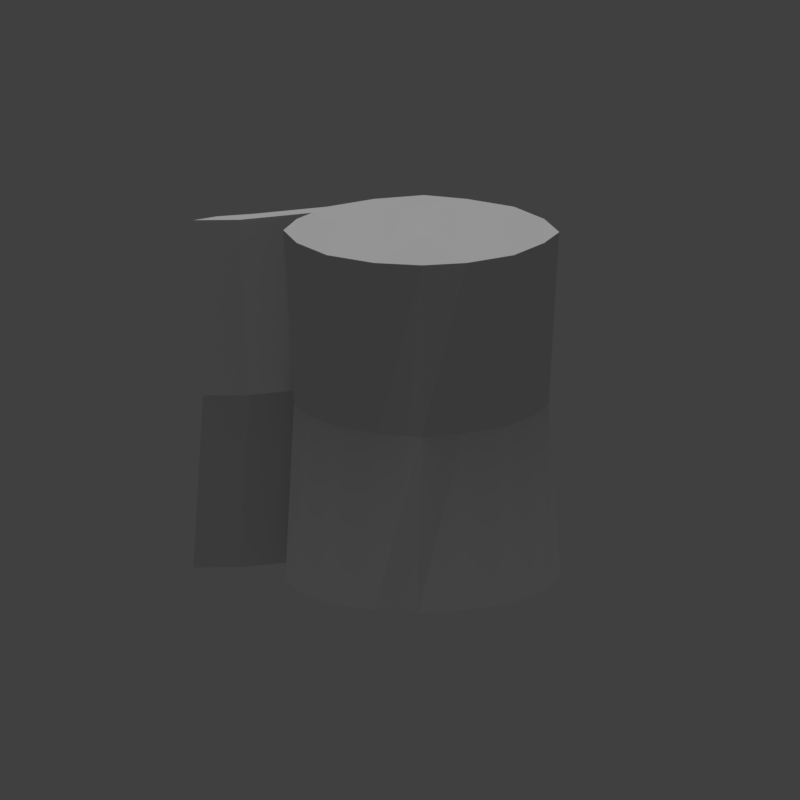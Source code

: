 # Source: Gauze.blend  (saved by Blender 2.77.0; exported with 4.5.12 LTS)
import bpy
from mathutils import Matrix  # noqa: F401  (used for matrix-valued properties, if any)

bpy.ops.wm.read_factory_settings(use_empty=True)
scene = bpy.context.scene
scene.name = 'Scene'

# ---- collections
col_collection_1 = bpy.data.collections.new('Collection 1'); scene.collection.children.link(col_collection_1)

# ---- materials (node trees are filled in below, after node groups)
mat_material_001 = bpy.data.materials.new('Material.001')
mat_material_001.alpha_threshold = 0.0
mat_material_001.use_transparent_shadow = False
mat_material_001.roughness = 0.5

# ---- material node trees

# ---- world
world_world = bpy.data.worlds.new('World'); scene.world = world_world
world_world.color = (0.05088, 0.05088, 0.05088)
world_world.use_sun_shadow = False
world_world.sun_shadow_jitter_overblur = 0.0
world_world.cycles.sampling_method = 'MANUAL'

# ---- cameras
cam_camera = bpy.data.cameras.new('Camera')
cam_camera.type = 'ORTHO'
cam_camera.clip_end = 100.0
cam_camera.lens = 35.0
cam_camera.sensor_width = 32.0
cam_camera.sensor_height = 18.0
cam_camera.ortho_scale = 7.314
cam_camera.dof.focus_distance = 0.0
cam_camera.dof.aperture_fstop = 128.0

# ---- lights
light_sun = bpy.data.lights.new('Sun', 'SUN')
light_sun.transmission_factor = 0.0
light_sun.angle = 0.1993
light_sun.energy = 1.0
light_sun.shadow_buffer_clip_start = 0.5
light_sun.shadow_soft_size = 0.1
light_sun.shadow_cascade_max_distance = 1000.0

# ---- meshes
me_cube_001 = bpy.data.meshes.new('Cube.001')
me_cube_001.from_pydata([(-0.9012, -0.9052, -1.0), (-0.9259, -0.8701, 2.288), (-0.8573, 0.8877, -1.0), (-0.8722, 0.8498, 2.288), (0.8395, -0.8708, -1.0), (0.8727, -0.9198, 2.288), (0.855, 0.8925, -1.0), (0.9051, 0.8686, 2.288), (-1.21, 0.0, 2.288), (-1.21, 0.0, -1.0), (1.21, 0.0, 2.288), (1.21, 0.0, -1.0), (-0.8309, -0.8265, 0.6442), (-0.8338, 0.8169, 0.6442), (0.8282, 0.8059, 0.6442), (0.8155, -0.8385, 0.6442), (1.102, 0.0, 0.6442), (-1.102, 0.0, 0.6442), (0.0, 1.21, 2.288), (0.0, 1.21, -1.0), (0.0, -1.21, 2.288), (0.0, -1.21, -1.0), (0.0, 0.0, 2.288), (0.0, 0.0, -1.0), (0.0, -1.102, 0.6442), (0.0, 1.102, 0.6442), (-1.1, 0.5, 2.288), (1.1, 0.5, -1.0), (-1.1, 0.5, -1.0), (1.1, 0.5, 2.288), (1.002, 0.4555, 0.6442), (-1.002, 0.4555, 0.6442), (0.0, 0.5, 2.358), (0.0, 0.5, -1.084), (-1.1, -0.5, -1.0), (1.1, -0.5, 2.288), (-1.1, -0.5, 2.288), (1.1, -0.5, -1.0), (-1.002, -0.4555, 0.6442), (1.002, -0.4555, 0.6442), (0.0, -0.5, -1.084), (0.0, -0.5, 2.358), (0.5, 1.1, 2.288), (0.5, -1.1, -1.0), (0.5, 0.0, -1.084), (0.4555, -1.002, 0.6442), (0.5, 1.1, -1.0), (0.5, -1.1, 2.288), (0.5, 0.0, 2.358), (0.4555, 1.002, 0.6442), (0.5, 0.5, 2.358), (0.5, 0.5, -1.084), (0.5, -0.5, 2.358), (0.5, -0.5, -1.084), (-0.5, 1.1, -1.0), (-0.5, -1.1, 2.288), (-0.5, 0.0, 2.358), (-0.4555, 1.002, 0.6442), (-0.5, 1.1, 2.288), (-0.5, -1.1, -1.0), (-0.5, 0.0, -1.084), (-0.4555, -1.002, 0.6442), (-0.5, 0.5, -1.084), (-0.5, 0.5, 2.358), (-0.5, -0.5, -1.084), (-0.5, -0.5, 2.358), (1.155, 0.25, 2.288), (1.052, 0.2278, 0.6442), (1.155, 0.25, -1.0), (1.448, 0.8939, 2.288), (1.503, 0.6439, 2.288), (1.395, 0.6439, 0.6442), (1.503, 0.6439, -1.0), (1.345, 0.8716, 0.6442), (1.448, 0.8939, -1.0), (1.736, 1.2, 2.288), (1.679, 0.9503, 2.288), (1.571, 0.9503, 0.6442), (1.679, 0.9503, -1.0), (1.633, 1.178, 0.6442), (1.736, 1.2, -1.0)], [], [(31, 13, 2, 28), (49, 14, 6, 46), (39, 15, 4, 37), (61, 12, 0, 59), (51, 46, 6, 27), (63, 58, 3, 26), (65, 56, 8, 36), (53, 44, 11, 37), (67, 66, 69, 73), (38, 17, 9, 34), (36, 8, 17, 38), (68, 27, 30, 67), (55, 1, 12, 61), (35, 5, 15, 39), (42, 7, 14, 49), (26, 3, 13, 31), (58, 18, 25, 57), (47, 20, 24, 45), (64, 60, 23, 40), (52, 48, 22, 41), (50, 42, 18, 32), (62, 54, 19, 33), (45, 24, 21, 43), (57, 25, 19, 54), (60, 62, 33, 23), (48, 50, 32, 22), (8, 26, 31, 17), (7, 29, 30, 14), (14, 30, 27, 6), (56, 63, 26, 8), (44, 51, 27, 68, 11), (17, 31, 28, 9), (47, 52, 41, 20), (59, 64, 40, 21), (10, 35, 39, 16), (1, 36, 38, 12), (12, 38, 34, 0), (43, 53, 37, 4), (55, 65, 36, 1), (16, 39, 37, 11), (21, 40, 53, 43), (5, 35, 52, 47), (23, 33, 51, 44), (10, 66, 29, 50, 48), (15, 45, 43, 4), (29, 7, 42, 50), (35, 10, 48, 52), (5, 47, 45, 15), (18, 42, 49, 25), (40, 23, 44, 53), (33, 19, 46, 51), (25, 49, 46, 19), (20, 41, 65, 55), (0, 34, 64, 59), (22, 32, 63, 56), (9, 28, 62, 60), (13, 57, 54, 2), (28, 2, 54, 62), (34, 9, 60, 64), (3, 58, 57, 13), (20, 55, 61, 24), (41, 22, 56, 65), (32, 18, 58, 63), (24, 61, 59, 21), (10, 16, 71, 70), (67, 30, 29, 66), (71, 72, 78, 77), (74, 73, 79, 80), (11, 68, 74, 72), (16, 11, 72, 71), (66, 10, 70, 69), (68, 67, 73, 74), (78, 80, 79, 77), (75, 76, 77, 79), (73, 69, 75, 79), (72, 74, 80, 78), (70, 71, 77, 76), (69, 70, 76, 75)])
_uv = me_cube_001.uv_layers.new(name='UVMap')
_uv.uv.foreach_set('vector', [0.311, 0.1753, 0.2674, 0.1751, 0.2637, 0.0003607, 0.3103, 0.0004061, 0.12, 0.1751, 0.07478, 0.1749, 0.0745, 0.002377, 0.1166, 0.001449, 0.6948, 0.1762, 0.6489, 0.1764, 0.6512, 0.003295, 0.6971, 0.00396, 0.5041, 0.176, 0.4585, 0.1759, 0.4601, 0.0001207, 0.5054, 0.001002, 0.1647, 0.4138, 0.1513, 0.3515, 0.1926, 0.3649, 0.2268, 0.3998, 0.3116, 0.5159, 0.2978, 0.5778, 0.2652, 0.5437, 0.2496, 0.5025, 0.3341, 0.4135, 0.3228, 0.4647, 0.2496, 0.4487, 0.2722, 0.3998, 0.1871, 0.5161, 0.176, 0.4649, 0.2494, 0.4488, 0.2494, 0.5027, 0.9999, 0.1749, 0.9993, 0.3425, 0.9272, 0.3453, 0.9266, 0.1752, 0.4136, 0.1755, 0.3623, 0.1754, 0.3623, 0.0001194, 0.4143, 0.0004508, 0.4134, 0.351, 0.3613, 0.351, 0.3623, 0.1754, 0.4136, 0.1755, 0.001223, 0.005118, 0.02747, 0.003906, 0.03321, 0.1748, 0.0089, 0.1747, 0.5043, 0.3507, 0.4553, 0.3513, 0.4585, 0.1759, 0.5041, 0.176, 0.6986, 0.3487, 0.6502, 0.35, 0.6489, 0.1764, 0.6948, 0.1762, 0.1164, 0.3486, 0.0689, 0.3477, 0.07478, 0.1749, 0.12, 0.1751, 0.3092, 0.3504, 0.2664, 0.3501, 0.2674, 0.1751, 0.311, 0.1753, 0.2207, 0.3498, 0.1685, 0.3496, 0.1706, 0.1752, 0.2214, 0.1752, 0.6081, 0.3502, 0.5562, 0.3508, 0.5552, 0.1762, 0.6061, 0.1763, 0.0848, 0.5386, 0.07352, 0.4874, 0.1248, 0.4761, 0.136, 0.5274, 0.4365, 0.436, 0.4253, 0.4872, 0.3741, 0.476, 0.3853, 0.4247, 0.414, 0.5384, 0.4006, 0.6004, 0.3467, 0.6004, 0.3628, 0.5272, 0.06236, 0.4362, 0.04845, 0.3741, 0.09742, 0.3515, 0.1135, 0.4249, 0.6061, 0.1763, 0.5552, 0.1762, 0.5573, 0.001314, 0.6093, 0.002277, 0.2214, 0.1752, 0.1706, 0.1752, 0.1688, 0.000529, 0.221, 0.0003629, 0.07352, 0.4874, 0.06236, 0.4362, 0.1135, 0.4249, 0.1248, 0.4761, 0.4253, 0.4872, 0.414, 0.5384, 0.3628, 0.5272, 0.3741, 0.476, 0.3613, 0.351, 0.3092, 0.3504, 0.311, 0.1753, 0.3623, 0.1754, 0.0689, 0.3477, 0.02639, 0.3459, 0.03321, 0.1748, 0.07478, 0.1749, 0.07478, 0.1749, 0.03321, 0.1748, 0.02747, 0.003906, 0.0745, 0.002377, 0.3228, 0.4647, 0.3116, 0.5159, 0.2496, 0.5025, 0.2496, 0.4487, 0.176, 0.4649, 0.1647, 0.4138, 0.2268, 0.3998, 0.2382, 0.4243, 0.2494, 0.4488, 0.3623, 0.1754, 0.311, 0.1753, 0.3103, 0.0004061, 0.3623, 0.0001194, 0.4503, 0.3741, 0.4365, 0.436, 0.3853, 0.4247, 0.4014, 0.3515, 0.09818, 0.6008, 0.0848, 0.5386, 0.136, 0.5274, 0.1521, 0.6008, 0.751, 0.3472, 0.6986, 0.3487, 0.6948, 0.1762, 0.7443, 0.176, 0.4553, 0.3513, 0.4134, 0.351, 0.4136, 0.1755, 0.4585, 0.1759, 0.4585, 0.1759, 0.4136, 0.1755, 0.4143, 0.0004508, 0.4601, 0.0001207, 0.2011, 0.5782, 0.1871, 0.5161, 0.2494, 0.5027, 0.2309, 0.5469, 0.3475, 0.3515, 0.3341, 0.4135, 0.2722, 0.3998, 0.2985, 0.3656, 0.7443, 0.176, 0.6948, 0.1762, 0.6971, 0.00396, 0.7495, 0.004954, 0.1521, 0.6008, 0.136, 0.5274, 0.1871, 0.5161, 0.2011, 0.5782, 0.4846, 0.4011, 0.4985, 0.4494, 0.4365, 0.436, 0.4503, 0.3741, 0.1248, 0.4761, 0.1135, 0.4249, 0.1647, 0.4138, 0.176, 0.4649, 0.4985, 0.5033, 0.4873, 0.5277, 0.4759, 0.5522, 0.414, 0.5384, 0.4253, 0.4872, 0.6489, 0.1764, 0.6061, 0.1763, 0.6093, 0.002277, 0.6512, 0.003295, 0.4759, 0.5522, 0.4475, 0.5857, 0.4006, 0.6004, 0.414, 0.5384, 0.4985, 0.4494, 0.4985, 0.5033, 0.4253, 0.4872, 0.4365, 0.436, 0.6502, 0.35, 0.6081, 0.3502, 0.6061, 0.1763, 0.6489, 0.1764, 0.1685, 0.3496, 0.1164, 0.3486, 0.12, 0.1751, 0.1706, 0.1752, 0.136, 0.5274, 0.1248, 0.4761, 0.176, 0.4649, 0.1871, 0.5161, 0.1135, 0.4249, 0.09742, 0.3515, 0.1513, 0.3515, 0.1647, 0.4138, 0.1706, 0.1752, 0.12, 0.1751, 0.1166, 0.001449, 0.1688, 0.000529, 0.4014, 0.3515, 0.3853, 0.4247, 0.3341, 0.4135, 0.3475, 0.3515, 0.05241, 0.5897, 0.02268, 0.5525, 0.0848, 0.5386, 0.09818, 0.6008, 0.3741, 0.476, 0.3628, 0.5272, 0.3116, 0.5159, 0.3228, 0.4647, 0.0001194, 0.5035, 0.0001293, 0.4496, 0.06236, 0.4362, 0.07352, 0.4874, 0.2674, 0.1751, 0.2214, 0.1752, 0.221, 0.0003629, 0.2637, 0.0003607, 0.0001293, 0.4496, 0.01641, 0.4041, 0.04845, 0.3741, 0.06236, 0.4362, 0.02268, 0.5525, 0.0001194, 0.5035, 0.07352, 0.4874, 0.0848, 0.5386, 0.2664, 0.3501, 0.2207, 0.3498, 0.2214, 0.1752, 0.2674, 0.1751, 0.5562, 0.3508, 0.5043, 0.3507, 0.5041, 0.176, 0.5552, 0.1762, 0.3853, 0.4247, 0.3741, 0.476, 0.3228, 0.4647, 0.3341, 0.4135, 0.3628, 0.5272, 0.3467, 0.6004, 0.2978, 0.5778, 0.3116, 0.5159, 0.5552, 0.1762, 0.5041, 0.176, 0.5054, 0.001002, 0.5573, 0.001314, 0.751, 0.3472, 0.7443, 0.176, 0.8195, 0.1757, 0.8229, 0.3472, 0.0089, 0.1747, 0.03321, 0.1748, 0.02639, 0.3459, 0.0001194, 0.3446, 0.8195, 0.1757, 0.8214, 0.004218, 0.8576, 0.003256, 0.857, 0.1756, 0.9256, 0.005196, 0.9266, 0.1752, 0.882, 0.1754, 0.8835, 0.002859, 0.2496, 0.6167, 0.2711, 0.6006, 0.3453, 0.6006, 0.3238, 0.6167, 0.7443, 0.176, 0.7495, 0.004954, 0.8214, 0.004218, 0.8195, 0.1757, 0.4083, 0.6174, 0.3873, 0.6006, 0.4615, 0.603, 0.4825, 0.6198, 0.9978, 0.007328, 0.9999, 0.1749, 0.9266, 0.1752, 0.9256, 0.005196, 0.8576, 0.003256, 0.8835, 0.002859, 0.882, 0.1754, 0.857, 0.1756, 0.885, 0.348, 0.8592, 0.3479, 0.857, 0.1756, 0.882, 0.1754, 0.9266, 0.1752, 0.9272, 0.3453, 0.885, 0.348, 0.882, 0.1754, 0.3238, 0.6167, 0.3453, 0.6006, 0.3871, 0.6149, 0.3608, 0.6203, 0.8229, 0.3472, 0.8195, 0.1757, 0.857, 0.1756, 0.8592, 0.3479, 0.4825, 0.6198, 0.4615, 0.603, 0.4985, 0.6006, 0.5247, 0.6069])
me_cube_001.materials.append(mat_material_001)
me_cube_001.use_remesh_preserve_volume = False
me_cube_001.use_remesh_preserve_attributes = False
me_cube_001.use_mirror_vertex_groups = False
me_cube_001.update()

# ---- objects
ob_sun = bpy.data.objects.new('Sun', light_sun)
ob_cube = bpy.data.objects.new('Cube', me_cube_001)
ob_camera = bpy.data.objects.new('Camera', cam_camera)

# ---- transforms, parenting, visibility, modifiers, constraints
ob_sun.location = (1.106, -0.1676, 1.267)
ob_sun.lineart.crease_threshold = 0.0
ob_cube.location = (0.0, 0.0, 0.0)
ob_cube.lineart.crease_threshold = 0.0
ob_camera.location = (-3.411, 3.674, 2.03)
ob_camera.rotation_euler = (1.309, 7.197e-07, -2.356)
ob_camera.scale = (1.0, 1.0, 1.0)
ob_camera.lock_rotations_4d = False
ob_camera.empty_display_type = 'ARROWS'
ob_camera.color = (0.0, 0.0, 0.0, 0.0)
ob_camera.display_type = 'WIRE'
ob_camera.lineart.crease_threshold = 0.0

# ---- collection membership
col_collection_1.objects.link(ob_sun)
col_collection_1.objects.link(ob_cube)
col_collection_1.objects.link(ob_camera)

# ---- scene / render settings (as saved in the file)
scene.camera = ob_camera
scene.frame_start = 1; scene.frame_end = 250; scene.frame_set(1)
scene.render.engine = 'BLENDER_EEVEE_NEXT'
scene.render.resolution_x = 800
scene.render.resolution_y = 800
scene.render.resolution_percentage = 50
scene.render.dither_intensity = 0.0
scene.cycles.use_denoising = False
scene.cycles.samples = 128
scene.cycles.sampling_pattern = 'TABULATED_SOBOL'
scene.cycles.light_sampling_threshold = 0.0
scene.cycles.use_adaptive_sampling = False
scene.cycles.use_light_tree = False
scene.cycles.blur_glossy = 0.0
scene.cycles.sample_clamp_indirect = 0.0
scene.view_settings.view_transform = 'Standard'
bpy.context.view_layer.update()
